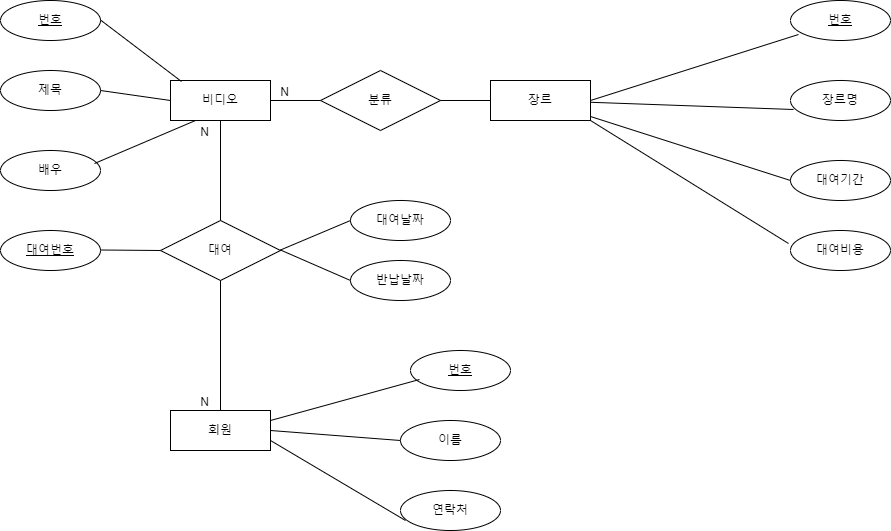

The diagram above was exported from draw.io. Its source (the exported page's mxGraphModel, read from the mxfile embedded in the PNG):
<mxGraphModel dx="1314" dy="866" grid="1" gridSize="10" guides="1" tooltips="1" connect="1" arrows="1" fold="1" page="1" pageScale="1" pageWidth="3300" pageHeight="4681" math="0" shadow="0" extFonts="Permanent Marker^https://fonts.googleapis.com/css?family=Permanent+Marker">
  <root>
    <mxCell id="0" />
    <mxCell id="1" parent="0" />
    <mxCell id="C-vyLk0tnHw3VtMMgP7b-12" value="" style="edgeStyle=entityRelationEdgeStyle;endArrow=ERzeroToMany;startArrow=ERone;endFill=1;startFill=0;" parent="1" target="C-vyLk0tnHw3VtMMgP7b-17" edge="1">
      <mxGeometry width="100" height="100" relative="1" as="geometry">
        <mxPoint x="700" y="165" as="sourcePoint" />
        <mxPoint x="460" y="205" as="targetPoint" />
      </mxGeometry>
    </mxCell>
    <mxCell id="ucYOIQzNA7Tos5qf2E91-4" value="장르" style="whiteSpace=wrap;html=1;align=center;" vertex="1" parent="1">
      <mxGeometry x="680" y="180" width="100" height="40" as="geometry" />
    </mxCell>
    <mxCell id="ucYOIQzNA7Tos5qf2E91-5" value="비디오" style="whiteSpace=wrap;html=1;align=center;" vertex="1" parent="1">
      <mxGeometry x="360" y="180" width="100" height="40" as="geometry" />
    </mxCell>
    <mxCell id="ucYOIQzNA7Tos5qf2E91-6" value="회원" style="whiteSpace=wrap;html=1;align=center;" vertex="1" parent="1">
      <mxGeometry x="360" y="510" width="100" height="40" as="geometry" />
    </mxCell>
    <mxCell id="ucYOIQzNA7Tos5qf2E91-7" value="번호" style="ellipse;whiteSpace=wrap;html=1;align=center;fontStyle=4;" vertex="1" parent="1">
      <mxGeometry x="980" y="100" width="100" height="40" as="geometry" />
    </mxCell>
    <mxCell id="ucYOIQzNA7Tos5qf2E91-8" value="장르명" style="ellipse;whiteSpace=wrap;html=1;align=center;" vertex="1" parent="1">
      <mxGeometry x="980" y="180" width="100" height="40" as="geometry" />
    </mxCell>
    <mxCell id="ucYOIQzNA7Tos5qf2E91-9" value="대여기간" style="ellipse;whiteSpace=wrap;html=1;align=center;" vertex="1" parent="1">
      <mxGeometry x="980" y="260" width="100" height="40" as="geometry" />
    </mxCell>
    <mxCell id="ucYOIQzNA7Tos5qf2E91-10" value="대여비용" style="ellipse;whiteSpace=wrap;html=1;align=center;" vertex="1" parent="1">
      <mxGeometry x="980" y="330" width="100" height="40" as="geometry" />
    </mxCell>
    <mxCell id="ucYOIQzNA7Tos5qf2E91-11" value="" style="endArrow=none;html=1;rounded=0;exitX=1;exitY=0.5;exitDx=0;exitDy=0;entryX=0.08;entryY=0.85;entryDx=0;entryDy=0;entryPerimeter=0;" edge="1" parent="1" source="ucYOIQzNA7Tos5qf2E91-4" target="ucYOIQzNA7Tos5qf2E91-7">
      <mxGeometry relative="1" as="geometry">
        <mxPoint x="830" y="130" as="sourcePoint" />
        <mxPoint x="990" y="130" as="targetPoint" />
      </mxGeometry>
    </mxCell>
    <mxCell id="ucYOIQzNA7Tos5qf2E91-12" value="" style="endArrow=none;html=1;rounded=0;entryX=0.03;entryY=0.725;entryDx=0;entryDy=0;entryPerimeter=0;" edge="1" parent="1" source="ucYOIQzNA7Tos5qf2E91-4" target="ucYOIQzNA7Tos5qf2E91-8">
      <mxGeometry relative="1" as="geometry">
        <mxPoint x="690" y="320" as="sourcePoint" />
        <mxPoint x="850" y="320" as="targetPoint" />
      </mxGeometry>
    </mxCell>
    <mxCell id="ucYOIQzNA7Tos5qf2E91-13" value="" style="endArrow=none;html=1;rounded=0;entryX=0;entryY=0.5;entryDx=0;entryDy=0;" edge="1" parent="1" source="ucYOIQzNA7Tos5qf2E91-4" target="ucYOIQzNA7Tos5qf2E91-9">
      <mxGeometry relative="1" as="geometry">
        <mxPoint x="700" y="349.5" as="sourcePoint" />
        <mxPoint x="860" y="349.5" as="targetPoint" />
      </mxGeometry>
    </mxCell>
    <mxCell id="ucYOIQzNA7Tos5qf2E91-14" value="" style="endArrow=none;html=1;rounded=0;exitX=1;exitY=1;exitDx=0;exitDy=0;entryX=-0.02;entryY=0.325;entryDx=0;entryDy=0;entryPerimeter=0;" edge="1" parent="1" source="ucYOIQzNA7Tos5qf2E91-4" target="ucYOIQzNA7Tos5qf2E91-10">
      <mxGeometry relative="1" as="geometry">
        <mxPoint x="660" y="410" as="sourcePoint" />
        <mxPoint x="820" y="410" as="targetPoint" />
      </mxGeometry>
    </mxCell>
    <mxCell id="ucYOIQzNA7Tos5qf2E91-15" value="번호" style="ellipse;whiteSpace=wrap;html=1;align=center;fontStyle=4;" vertex="1" parent="1">
      <mxGeometry x="190" y="100" width="100" height="40" as="geometry" />
    </mxCell>
    <mxCell id="ucYOIQzNA7Tos5qf2E91-16" value="제목" style="ellipse;whiteSpace=wrap;html=1;align=center;" vertex="1" parent="1">
      <mxGeometry x="190" y="170" width="100" height="40" as="geometry" />
    </mxCell>
    <mxCell id="ucYOIQzNA7Tos5qf2E91-17" value="배우" style="ellipse;whiteSpace=wrap;html=1;align=center;" vertex="1" parent="1">
      <mxGeometry x="190" y="250" width="100" height="40" as="geometry" />
    </mxCell>
    <mxCell id="ucYOIQzNA7Tos5qf2E91-18" value="" style="endArrow=none;html=1;rounded=0;entryX=0.11;entryY=0.025;entryDx=0;entryDy=0;entryPerimeter=0;" edge="1" parent="1" target="ucYOIQzNA7Tos5qf2E91-5">
      <mxGeometry relative="1" as="geometry">
        <mxPoint x="290" y="119.5" as="sourcePoint" />
        <mxPoint x="450" y="119.5" as="targetPoint" />
      </mxGeometry>
    </mxCell>
    <mxCell id="ucYOIQzNA7Tos5qf2E91-19" value="" style="endArrow=none;html=1;rounded=0;exitX=1;exitY=0.5;exitDx=0;exitDy=0;entryX=0;entryY=0.5;entryDx=0;entryDy=0;" edge="1" parent="1" source="ucYOIQzNA7Tos5qf2E91-16" target="ucYOIQzNA7Tos5qf2E91-5">
      <mxGeometry relative="1" as="geometry">
        <mxPoint x="210" y="199.5" as="sourcePoint" />
        <mxPoint x="370" y="199.5" as="targetPoint" />
      </mxGeometry>
    </mxCell>
    <mxCell id="ucYOIQzNA7Tos5qf2E91-20" value="" style="endArrow=none;html=1;rounded=0;entryX=0.25;entryY=1;entryDx=0;entryDy=0;exitX=0.94;exitY=0.325;exitDx=0;exitDy=0;exitPerimeter=0;" edge="1" parent="1" source="ucYOIQzNA7Tos5qf2E91-17" target="ucYOIQzNA7Tos5qf2E91-5">
      <mxGeometry relative="1" as="geometry">
        <mxPoint x="300" y="260" as="sourcePoint" />
        <mxPoint x="440" y="269.5" as="targetPoint" />
      </mxGeometry>
    </mxCell>
    <mxCell id="ucYOIQzNA7Tos5qf2E91-21" value="번호" style="ellipse;whiteSpace=wrap;html=1;align=center;fontStyle=4;" vertex="1" parent="1">
      <mxGeometry x="600" y="450" width="100" height="40" as="geometry" />
    </mxCell>
    <mxCell id="ucYOIQzNA7Tos5qf2E91-22" value="이름" style="ellipse;whiteSpace=wrap;html=1;align=center;" vertex="1" parent="1">
      <mxGeometry x="590" y="520" width="100" height="40" as="geometry" />
    </mxCell>
    <mxCell id="ucYOIQzNA7Tos5qf2E91-23" value="연락처" style="ellipse;whiteSpace=wrap;html=1;align=center;" vertex="1" parent="1">
      <mxGeometry x="590" y="590" width="100" height="40" as="geometry" />
    </mxCell>
    <mxCell id="ucYOIQzNA7Tos5qf2E91-24" value="" style="endArrow=none;html=1;rounded=0;entryX=0.09;entryY=0.725;entryDx=0;entryDy=0;entryPerimeter=0;exitX=1;exitY=0.25;exitDx=0;exitDy=0;" edge="1" parent="1" source="ucYOIQzNA7Tos5qf2E91-6" target="ucYOIQzNA7Tos5qf2E91-21">
      <mxGeometry relative="1" as="geometry">
        <mxPoint x="420" y="660" as="sourcePoint" />
        <mxPoint x="580" y="660" as="targetPoint" />
      </mxGeometry>
    </mxCell>
    <mxCell id="ucYOIQzNA7Tos5qf2E91-25" value="" style="endArrow=none;html=1;rounded=0;entryX=0;entryY=0.5;entryDx=0;entryDy=0;exitX=1;exitY=0.5;exitDx=0;exitDy=0;" edge="1" parent="1" source="ucYOIQzNA7Tos5qf2E91-6" target="ucYOIQzNA7Tos5qf2E91-22">
      <mxGeometry relative="1" as="geometry">
        <mxPoint x="460" y="670" as="sourcePoint" />
        <mxPoint x="620" y="670" as="targetPoint" />
      </mxGeometry>
    </mxCell>
    <mxCell id="ucYOIQzNA7Tos5qf2E91-26" value="" style="endArrow=none;html=1;rounded=0;entryX=0.05;entryY=0.75;entryDx=0;entryDy=0;entryPerimeter=0;exitX=1;exitY=0.75;exitDx=0;exitDy=0;" edge="1" parent="1" source="ucYOIQzNA7Tos5qf2E91-6" target="ucYOIQzNA7Tos5qf2E91-23">
      <mxGeometry relative="1" as="geometry">
        <mxPoint x="500" y="660" as="sourcePoint" />
        <mxPoint x="660" y="660" as="targetPoint" />
      </mxGeometry>
    </mxCell>
    <mxCell id="ucYOIQzNA7Tos5qf2E91-27" value="분류" style="shape=rhombus;perimeter=rhombusPerimeter;whiteSpace=wrap;html=1;align=center;" vertex="1" parent="1">
      <mxGeometry x="510" y="170" width="120" height="60" as="geometry" />
    </mxCell>
    <mxCell id="ucYOIQzNA7Tos5qf2E91-28" value="" style="endArrow=none;html=1;rounded=0;exitX=0;exitY=0.5;exitDx=0;exitDy=0;" edge="1" parent="1" source="ucYOIQzNA7Tos5qf2E91-27" target="ucYOIQzNA7Tos5qf2E91-5">
      <mxGeometry relative="1" as="geometry">
        <mxPoint x="400" y="360" as="sourcePoint" />
        <mxPoint x="560" y="360" as="targetPoint" />
      </mxGeometry>
    </mxCell>
    <mxCell id="ucYOIQzNA7Tos5qf2E91-29" value="N" style="resizable=0;html=1;whiteSpace=wrap;align=right;verticalAlign=bottom;" connectable="0" vertex="1" parent="ucYOIQzNA7Tos5qf2E91-28">
      <mxGeometry x="1" relative="1" as="geometry">
        <mxPoint x="20" as="offset" />
      </mxGeometry>
    </mxCell>
    <mxCell id="ucYOIQzNA7Tos5qf2E91-30" value="" style="endArrow=none;html=1;rounded=0;exitX=0;exitY=0.5;exitDx=0;exitDy=0;entryX=1;entryY=0.5;entryDx=0;entryDy=0;" edge="1" parent="1" source="ucYOIQzNA7Tos5qf2E91-4" target="ucYOIQzNA7Tos5qf2E91-27">
      <mxGeometry relative="1" as="geometry">
        <mxPoint x="670" y="340" as="sourcePoint" />
        <mxPoint x="830" y="340" as="targetPoint" />
      </mxGeometry>
    </mxCell>
    <mxCell id="ucYOIQzNA7Tos5qf2E91-32" value="대여" style="shape=rhombus;perimeter=rhombusPerimeter;whiteSpace=wrap;html=1;align=center;" vertex="1" parent="1">
      <mxGeometry x="350" y="320" width="120" height="60" as="geometry" />
    </mxCell>
    <mxCell id="ucYOIQzNA7Tos5qf2E91-33" value="" style="endArrow=none;html=1;rounded=0;exitX=0.5;exitY=0;exitDx=0;exitDy=0;entryX=0.5;entryY=1;entryDx=0;entryDy=0;" edge="1" parent="1" source="ucYOIQzNA7Tos5qf2E91-32" target="ucYOIQzNA7Tos5qf2E91-5">
      <mxGeometry relative="1" as="geometry">
        <mxPoint x="490" y="330" as="sourcePoint" />
        <mxPoint x="650" y="330" as="targetPoint" />
      </mxGeometry>
    </mxCell>
    <mxCell id="ucYOIQzNA7Tos5qf2E91-34" value="N" style="resizable=0;html=1;whiteSpace=wrap;align=right;verticalAlign=bottom;" connectable="0" vertex="1" parent="ucYOIQzNA7Tos5qf2E91-33">
      <mxGeometry x="1" relative="1" as="geometry">
        <mxPoint x="-10" y="20" as="offset" />
      </mxGeometry>
    </mxCell>
    <mxCell id="ucYOIQzNA7Tos5qf2E91-35" value="" style="endArrow=none;html=1;rounded=0;exitX=0.5;exitY=1;exitDx=0;exitDy=0;entryX=0.5;entryY=0;entryDx=0;entryDy=0;" edge="1" parent="1" source="ucYOIQzNA7Tos5qf2E91-32" target="ucYOIQzNA7Tos5qf2E91-6">
      <mxGeometry relative="1" as="geometry">
        <mxPoint x="670" y="340" as="sourcePoint" />
        <mxPoint x="830" y="340" as="targetPoint" />
      </mxGeometry>
    </mxCell>
    <mxCell id="ucYOIQzNA7Tos5qf2E91-36" value="N" style="resizable=0;html=1;whiteSpace=wrap;align=right;verticalAlign=bottom;" connectable="0" vertex="1" parent="ucYOIQzNA7Tos5qf2E91-35">
      <mxGeometry x="1" relative="1" as="geometry">
        <mxPoint x="-10" as="offset" />
      </mxGeometry>
    </mxCell>
    <mxCell id="ucYOIQzNA7Tos5qf2E91-37" value="대여날짜" style="ellipse;whiteSpace=wrap;html=1;align=center;" vertex="1" parent="1">
      <mxGeometry x="540" y="300" width="100" height="40" as="geometry" />
    </mxCell>
    <mxCell id="ucYOIQzNA7Tos5qf2E91-38" value="반납날짜" style="ellipse;whiteSpace=wrap;html=1;align=center;" vertex="1" parent="1">
      <mxGeometry x="540" y="360" width="100" height="40" as="geometry" />
    </mxCell>
    <mxCell id="ucYOIQzNA7Tos5qf2E91-40" value="" style="endArrow=none;html=1;rounded=0;entryX=0;entryY=0.5;entryDx=0;entryDy=0;" edge="1" parent="1" target="ucYOIQzNA7Tos5qf2E91-37">
      <mxGeometry relative="1" as="geometry">
        <mxPoint x="470" y="349.5" as="sourcePoint" />
        <mxPoint x="630" y="349.5" as="targetPoint" />
      </mxGeometry>
    </mxCell>
    <mxCell id="ucYOIQzNA7Tos5qf2E91-42" value="" style="endArrow=none;html=1;rounded=0;entryX=0;entryY=0.5;entryDx=0;entryDy=0;" edge="1" parent="1" target="ucYOIQzNA7Tos5qf2E91-38">
      <mxGeometry relative="1" as="geometry">
        <mxPoint x="470" y="349.5" as="sourcePoint" />
        <mxPoint x="630" y="349.5" as="targetPoint" />
      </mxGeometry>
    </mxCell>
    <mxCell id="ucYOIQzNA7Tos5qf2E91-43" value="대여번호" style="ellipse;whiteSpace=wrap;html=1;align=center;fontStyle=4;" vertex="1" parent="1">
      <mxGeometry x="190" y="330" width="100" height="40" as="geometry" />
    </mxCell>
    <mxCell id="ucYOIQzNA7Tos5qf2E91-44" value="" style="endArrow=none;html=1;rounded=0;" edge="1" parent="1">
      <mxGeometry relative="1" as="geometry">
        <mxPoint x="290" y="349.5" as="sourcePoint" />
        <mxPoint x="350" y="350" as="targetPoint" />
      </mxGeometry>
    </mxCell>
  </root>
</mxGraphModel>